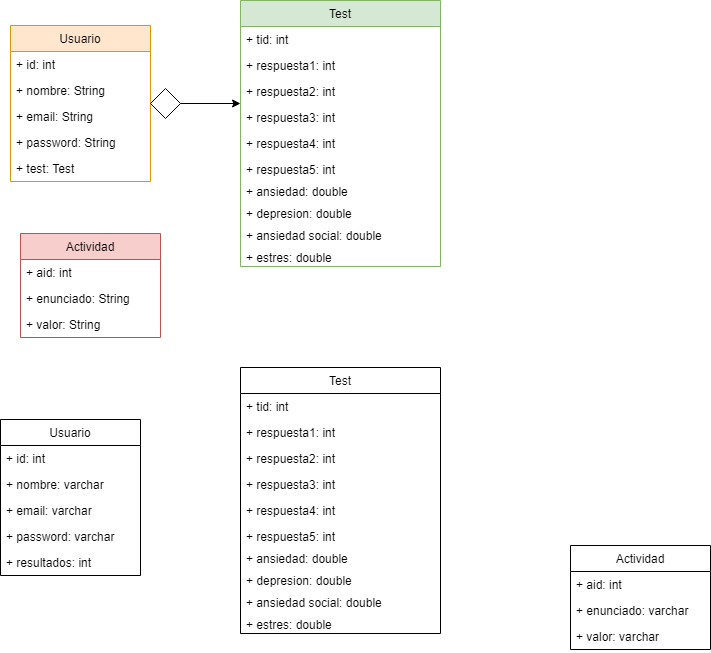

The diagram above was exported from draw.io. Its source (the exported page's mxGraphModel, read from the mxfile embedded in the PNG):
<mxGraphModel dx="872" dy="403" grid="1" gridSize="10" guides="1" tooltips="1" connect="1" arrows="1" fold="1" page="1" pageScale="1" pageWidth="827" pageHeight="1169" math="0" shadow="0">
  <root>
    <mxCell id="0" />
    <mxCell id="1" parent="0" />
    <mxCell id="2" value="Usuario" style="swimlane;fontStyle=0;childLayout=stackLayout;horizontal=1;startSize=26;fillColor=none;horizontalStack=0;resizeParent=1;resizeParentMax=0;resizeLast=0;collapsible=1;marginBottom=0;" vertex="1" parent="1">
      <mxGeometry x="60" y="422" width="140" height="156" as="geometry" />
    </mxCell>
    <mxCell id="3" value="+ id: int" style="text;strokeColor=none;fillColor=none;align=left;verticalAlign=top;spacingLeft=4;spacingRight=4;overflow=hidden;rotatable=0;points=[[0,0.5],[1,0.5]];portConstraint=eastwest;" vertex="1" parent="2">
      <mxGeometry y="26" width="140" height="26" as="geometry" />
    </mxCell>
    <mxCell id="4" value="+ nombre: varchar" style="text;strokeColor=none;fillColor=none;align=left;verticalAlign=top;spacingLeft=4;spacingRight=4;overflow=hidden;rotatable=0;points=[[0,0.5],[1,0.5]];portConstraint=eastwest;" vertex="1" parent="2">
      <mxGeometry y="52" width="140" height="26" as="geometry" />
    </mxCell>
    <mxCell id="5" value="+ email: varchar&#10;&#10;" style="text;strokeColor=none;fillColor=none;align=left;verticalAlign=top;spacingLeft=4;spacingRight=4;overflow=hidden;rotatable=0;points=[[0,0.5],[1,0.5]];portConstraint=eastwest;" vertex="1" parent="2">
      <mxGeometry y="78" width="140" height="26" as="geometry" />
    </mxCell>
    <mxCell id="6" value="+ password: varchar&#10;&#10;" style="text;strokeColor=none;fillColor=none;align=left;verticalAlign=top;spacingLeft=4;spacingRight=4;overflow=hidden;rotatable=0;points=[[0,0.5],[1,0.5]];portConstraint=eastwest;" vertex="1" parent="2">
      <mxGeometry y="104" width="140" height="26" as="geometry" />
    </mxCell>
    <mxCell id="7" value="+ resultados: int&#10;&#10;" style="text;strokeColor=none;fillColor=none;align=left;verticalAlign=top;spacingLeft=4;spacingRight=4;overflow=hidden;rotatable=0;points=[[0,0.5],[1,0.5]];portConstraint=eastwest;" vertex="1" parent="2">
      <mxGeometry y="130" width="140" height="26" as="geometry" />
    </mxCell>
    <mxCell id="8" value="Usuario" style="swimlane;fontStyle=0;childLayout=stackLayout;horizontal=1;startSize=26;fillColor=#ffe6cc;horizontalStack=0;resizeParent=1;resizeParentMax=0;resizeLast=0;collapsible=1;marginBottom=0;strokeColor=#d79b00;" vertex="1" parent="1">
      <mxGeometry x="70" y="28" width="140" height="156" as="geometry" />
    </mxCell>
    <mxCell id="9" value="+ id: int" style="text;strokeColor=none;fillColor=none;align=left;verticalAlign=top;spacingLeft=4;spacingRight=4;overflow=hidden;rotatable=0;points=[[0,0.5],[1,0.5]];portConstraint=eastwest;" vertex="1" parent="8">
      <mxGeometry y="26" width="140" height="26" as="geometry" />
    </mxCell>
    <mxCell id="10" value="+ nombre: String" style="text;strokeColor=none;fillColor=none;align=left;verticalAlign=top;spacingLeft=4;spacingRight=4;overflow=hidden;rotatable=0;points=[[0,0.5],[1,0.5]];portConstraint=eastwest;" vertex="1" parent="8">
      <mxGeometry y="52" width="140" height="26" as="geometry" />
    </mxCell>
    <mxCell id="11" value="+ email: String&#10;&#10;" style="text;strokeColor=none;fillColor=none;align=left;verticalAlign=top;spacingLeft=4;spacingRight=4;overflow=hidden;rotatable=0;points=[[0,0.5],[1,0.5]];portConstraint=eastwest;" vertex="1" parent="8">
      <mxGeometry y="78" width="140" height="26" as="geometry" />
    </mxCell>
    <mxCell id="12" value="+ password: String&#10;&#10;" style="text;strokeColor=none;fillColor=none;align=left;verticalAlign=top;spacingLeft=4;spacingRight=4;overflow=hidden;rotatable=0;points=[[0,0.5],[1,0.5]];portConstraint=eastwest;" vertex="1" parent="8">
      <mxGeometry y="104" width="140" height="26" as="geometry" />
    </mxCell>
    <mxCell id="13" value="+ test: Test&#10;&#10;" style="text;strokeColor=none;fillColor=none;align=left;verticalAlign=top;spacingLeft=4;spacingRight=4;overflow=hidden;rotatable=0;points=[[0,0.5],[1,0.5]];portConstraint=eastwest;" vertex="1" parent="8">
      <mxGeometry y="130" width="140" height="26" as="geometry" />
    </mxCell>
    <mxCell id="14" value="Test" style="swimlane;fontStyle=0;childLayout=stackLayout;horizontal=1;startSize=26;fillColor=#d5e8d4;horizontalStack=0;resizeParent=1;resizeParentMax=0;resizeLast=0;collapsible=1;marginBottom=0;strokeColor=#82b366;" vertex="1" parent="1">
      <mxGeometry x="300" y="3" width="200" height="266" as="geometry" />
    </mxCell>
    <mxCell id="15" value="+ tid: int" style="text;strokeColor=none;fillColor=none;align=left;verticalAlign=top;spacingLeft=4;spacingRight=4;overflow=hidden;rotatable=0;points=[[0,0.5],[1,0.5]];portConstraint=eastwest;" vertex="1" parent="14">
      <mxGeometry y="26" width="200" height="26" as="geometry" />
    </mxCell>
    <mxCell id="16" value="+ respuesta1: int" style="text;strokeColor=none;fillColor=none;align=left;verticalAlign=top;spacingLeft=4;spacingRight=4;overflow=hidden;rotatable=0;points=[[0,0.5],[1,0.5]];portConstraint=eastwest;" vertex="1" parent="14">
      <mxGeometry y="52" width="200" height="26" as="geometry" />
    </mxCell>
    <mxCell id="63" value="+ respuesta2: int" style="text;strokeColor=none;fillColor=none;align=left;verticalAlign=top;spacingLeft=4;spacingRight=4;overflow=hidden;rotatable=0;points=[[0,0.5],[1,0.5]];portConstraint=eastwest;" vertex="1" parent="14">
      <mxGeometry y="78" width="200" height="26" as="geometry" />
    </mxCell>
    <mxCell id="64" value="+ respuesta3: int" style="text;strokeColor=none;fillColor=none;align=left;verticalAlign=top;spacingLeft=4;spacingRight=4;overflow=hidden;rotatable=0;points=[[0,0.5],[1,0.5]];portConstraint=eastwest;" vertex="1" parent="14">
      <mxGeometry y="104" width="200" height="26" as="geometry" />
    </mxCell>
    <mxCell id="65" value="+ respuesta4: int" style="text;strokeColor=none;fillColor=none;align=left;verticalAlign=top;spacingLeft=4;spacingRight=4;overflow=hidden;rotatable=0;points=[[0,0.5],[1,0.5]];portConstraint=eastwest;" vertex="1" parent="14">
      <mxGeometry y="130" width="200" height="26" as="geometry" />
    </mxCell>
    <mxCell id="66" value="+ respuesta5: int" style="text;strokeColor=none;fillColor=none;align=left;verticalAlign=top;spacingLeft=4;spacingRight=4;overflow=hidden;rotatable=0;points=[[0,0.5],[1,0.5]];portConstraint=eastwest;" vertex="1" parent="14">
      <mxGeometry y="156" width="200" height="22" as="geometry" />
    </mxCell>
    <mxCell id="67" value="+ ansiedad: double" style="text;strokeColor=none;fillColor=none;align=left;verticalAlign=top;spacingLeft=4;spacingRight=4;overflow=hidden;rotatable=0;points=[[0,0.5],[1,0.5]];portConstraint=eastwest;" vertex="1" parent="14">
      <mxGeometry y="178" width="200" height="22" as="geometry" />
    </mxCell>
    <mxCell id="68" value="+ depresion: double" style="text;strokeColor=none;fillColor=none;align=left;verticalAlign=top;spacingLeft=4;spacingRight=4;overflow=hidden;rotatable=0;points=[[0,0.5],[1,0.5]];portConstraint=eastwest;" vertex="1" parent="14">
      <mxGeometry y="200" width="200" height="22" as="geometry" />
    </mxCell>
    <mxCell id="69" value="+ ansiedad social: double" style="text;strokeColor=none;fillColor=none;align=left;verticalAlign=top;spacingLeft=4;spacingRight=4;overflow=hidden;rotatable=0;points=[[0,0.5],[1,0.5]];portConstraint=eastwest;" vertex="1" parent="14">
      <mxGeometry y="222" width="200" height="22" as="geometry" />
    </mxCell>
    <mxCell id="70" value="+ estres: double" style="text;strokeColor=none;fillColor=none;align=left;verticalAlign=top;spacingLeft=4;spacingRight=4;overflow=hidden;rotatable=0;points=[[0,0.5],[1,0.5]];portConstraint=eastwest;" vertex="1" parent="14">
      <mxGeometry y="244" width="200" height="22" as="geometry" />
    </mxCell>
    <mxCell id="29" value="Actividad" style="swimlane;fontStyle=0;childLayout=stackLayout;horizontal=1;startSize=26;fillColor=#f8cecc;horizontalStack=0;resizeParent=1;resizeParentMax=0;resizeLast=0;collapsible=1;marginBottom=0;strokeColor=#b85450;" vertex="1" parent="1">
      <mxGeometry x="80" y="236" width="140" height="104" as="geometry" />
    </mxCell>
    <mxCell id="30" value="+ aid: int" style="text;strokeColor=none;fillColor=none;align=left;verticalAlign=top;spacingLeft=4;spacingRight=4;overflow=hidden;rotatable=0;points=[[0,0.5],[1,0.5]];portConstraint=eastwest;" vertex="1" parent="29">
      <mxGeometry y="26" width="140" height="26" as="geometry" />
    </mxCell>
    <mxCell id="31" value="+ enunciado: String" style="text;strokeColor=none;fillColor=none;align=left;verticalAlign=top;spacingLeft=4;spacingRight=4;overflow=hidden;rotatable=0;points=[[0,0.5],[1,0.5]];portConstraint=eastwest;" vertex="1" parent="29">
      <mxGeometry y="52" width="140" height="26" as="geometry" />
    </mxCell>
    <mxCell id="32" value="+ valor: String&#10;&#10;" style="text;strokeColor=none;fillColor=none;align=left;verticalAlign=top;spacingLeft=4;spacingRight=4;overflow=hidden;rotatable=0;points=[[0,0.5],[1,0.5]];portConstraint=eastwest;" vertex="1" parent="29">
      <mxGeometry y="78" width="140" height="26" as="geometry" />
    </mxCell>
    <mxCell id="43" value="Actividad" style="swimlane;fontStyle=0;childLayout=stackLayout;horizontal=1;startSize=26;fillColor=#ffffff;horizontalStack=0;resizeParent=1;resizeParentMax=0;resizeLast=0;collapsible=1;marginBottom=0;strokeColor=#000000;" vertex="1" parent="1">
      <mxGeometry x="630" y="548" width="140" height="104" as="geometry" />
    </mxCell>
    <mxCell id="44" value="+ aid: int" style="text;strokeColor=none;fillColor=none;align=left;verticalAlign=top;spacingLeft=4;spacingRight=4;overflow=hidden;rotatable=0;points=[[0,0.5],[1,0.5]];portConstraint=eastwest;" vertex="1" parent="43">
      <mxGeometry y="26" width="140" height="26" as="geometry" />
    </mxCell>
    <mxCell id="45" value="+ enunciado: varchar" style="text;strokeColor=none;fillColor=none;align=left;verticalAlign=top;spacingLeft=4;spacingRight=4;overflow=hidden;rotatable=0;points=[[0,0.5],[1,0.5]];portConstraint=eastwest;" vertex="1" parent="43">
      <mxGeometry y="52" width="140" height="26" as="geometry" />
    </mxCell>
    <mxCell id="46" value="+ valor: varchar&#10;&#10;" style="text;strokeColor=none;fillColor=none;align=left;verticalAlign=top;spacingLeft=4;spacingRight=4;overflow=hidden;rotatable=0;points=[[0,0.5],[1,0.5]];portConstraint=eastwest;" vertex="1" parent="43">
      <mxGeometry y="78" width="140" height="26" as="geometry" />
    </mxCell>
    <mxCell id="56" value="" style="rhombus;whiteSpace=wrap;html=1;" vertex="1" parent="1">
      <mxGeometry x="210" y="91" width="30" height="30" as="geometry" />
    </mxCell>
    <mxCell id="59" value="" style="endArrow=classic;html=1;exitX=1;exitY=0.5;" edge="1" parent="1" source="56">
      <mxGeometry width="50" height="50" relative="1" as="geometry">
        <mxPoint x="240" y="131" as="sourcePoint" />
        <mxPoint x="300" y="106" as="targetPoint" />
      </mxGeometry>
    </mxCell>
    <mxCell id="72" value="Test" style="swimlane;fontStyle=0;childLayout=stackLayout;horizontal=1;startSize=26;fillColor=#ffffff;horizontalStack=0;resizeParent=1;resizeParentMax=0;resizeLast=0;collapsible=1;marginBottom=0;strokeColor=#000000;" vertex="1" parent="1">
      <mxGeometry x="300" y="370" width="200" height="266" as="geometry" />
    </mxCell>
    <mxCell id="73" value="+ tid: int" style="text;strokeColor=none;fillColor=none;align=left;verticalAlign=top;spacingLeft=4;spacingRight=4;overflow=hidden;rotatable=0;points=[[0,0.5],[1,0.5]];portConstraint=eastwest;" vertex="1" parent="72">
      <mxGeometry y="26" width="200" height="26" as="geometry" />
    </mxCell>
    <mxCell id="74" value="+ respuesta1: int" style="text;strokeColor=none;fillColor=none;align=left;verticalAlign=top;spacingLeft=4;spacingRight=4;overflow=hidden;rotatable=0;points=[[0,0.5],[1,0.5]];portConstraint=eastwest;" vertex="1" parent="72">
      <mxGeometry y="52" width="200" height="26" as="geometry" />
    </mxCell>
    <mxCell id="75" value="+ respuesta2: int" style="text;strokeColor=none;fillColor=none;align=left;verticalAlign=top;spacingLeft=4;spacingRight=4;overflow=hidden;rotatable=0;points=[[0,0.5],[1,0.5]];portConstraint=eastwest;" vertex="1" parent="72">
      <mxGeometry y="78" width="200" height="26" as="geometry" />
    </mxCell>
    <mxCell id="76" value="+ respuesta3: int" style="text;strokeColor=none;fillColor=none;align=left;verticalAlign=top;spacingLeft=4;spacingRight=4;overflow=hidden;rotatable=0;points=[[0,0.5],[1,0.5]];portConstraint=eastwest;" vertex="1" parent="72">
      <mxGeometry y="104" width="200" height="26" as="geometry" />
    </mxCell>
    <mxCell id="77" value="+ respuesta4: int" style="text;strokeColor=none;fillColor=none;align=left;verticalAlign=top;spacingLeft=4;spacingRight=4;overflow=hidden;rotatable=0;points=[[0,0.5],[1,0.5]];portConstraint=eastwest;" vertex="1" parent="72">
      <mxGeometry y="130" width="200" height="26" as="geometry" />
    </mxCell>
    <mxCell id="78" value="+ respuesta5: int" style="text;strokeColor=none;fillColor=none;align=left;verticalAlign=top;spacingLeft=4;spacingRight=4;overflow=hidden;rotatable=0;points=[[0,0.5],[1,0.5]];portConstraint=eastwest;" vertex="1" parent="72">
      <mxGeometry y="156" width="200" height="22" as="geometry" />
    </mxCell>
    <mxCell id="79" value="+ ansiedad: double" style="text;strokeColor=none;fillColor=none;align=left;verticalAlign=top;spacingLeft=4;spacingRight=4;overflow=hidden;rotatable=0;points=[[0,0.5],[1,0.5]];portConstraint=eastwest;" vertex="1" parent="72">
      <mxGeometry y="178" width="200" height="22" as="geometry" />
    </mxCell>
    <mxCell id="80" value="+ depresion: double" style="text;strokeColor=none;fillColor=none;align=left;verticalAlign=top;spacingLeft=4;spacingRight=4;overflow=hidden;rotatable=0;points=[[0,0.5],[1,0.5]];portConstraint=eastwest;" vertex="1" parent="72">
      <mxGeometry y="200" width="200" height="22" as="geometry" />
    </mxCell>
    <mxCell id="81" value="+ ansiedad social: double" style="text;strokeColor=none;fillColor=none;align=left;verticalAlign=top;spacingLeft=4;spacingRight=4;overflow=hidden;rotatable=0;points=[[0,0.5],[1,0.5]];portConstraint=eastwest;" vertex="1" parent="72">
      <mxGeometry y="222" width="200" height="22" as="geometry" />
    </mxCell>
    <mxCell id="82" value="+ estres: double" style="text;strokeColor=none;fillColor=none;align=left;verticalAlign=top;spacingLeft=4;spacingRight=4;overflow=hidden;rotatable=0;points=[[0,0.5],[1,0.5]];portConstraint=eastwest;" vertex="1" parent="72">
      <mxGeometry y="244" width="200" height="22" as="geometry" />
    </mxCell>
  </root>
</mxGraphModel>